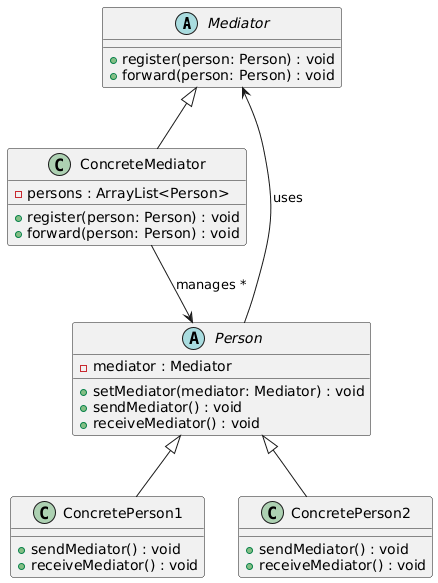

The diagram above was rendered by PlantUML. Its source (embedded in the PNG):
@startuml
' =========================
' Abstract Mediator
' =========================
abstract class Mediator {
    +register(person: Person) : void
    +forward(person: Person) : void
}

' =========================
' Abstract Person
' =========================
abstract class Person {
    -mediator : Mediator
    
    +setMediator(mediator: Mediator) : void
    +sendMediator() : void
    +receiveMediator() : void
}

' =========================
' Concrete Mediator
' =========================
class ConcreteMediator {
    -persons : ArrayList<Person>
    
    +register(person: Person) : void
    +forward(person: Person) : void
}

Mediator <|-- ConcreteMediator

' =========================
' Concrete Persons
' =========================
class ConcretePerson1 {
    +sendMediator() : void
    +receiveMediator() : void
}

class ConcretePerson2 {
    +sendMediator() : void
    +receiveMediator() : void
}

Person <|-- ConcretePerson1
Person <|-- ConcretePerson2

' =========================
' Relationships
' =========================
Person --> Mediator : uses
ConcreteMediator --> Person : manages *
@enduml